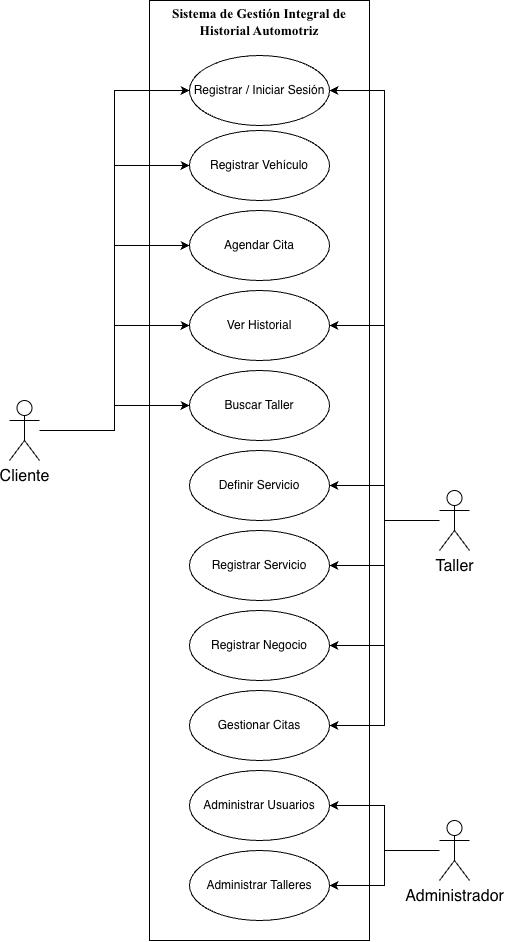

The diagram above was exported from draw.io. Its source (the exported page's mxGraphModel, read from the mxfile embedded in the PNG):
<mxGraphModel dx="1677" dy="2201" grid="1" gridSize="10" guides="1" tooltips="1" connect="1" arrows="1" fold="1" page="1" pageScale="1" pageWidth="827" pageHeight="1169" math="0" shadow="0">
  <root>
    <mxCell id="0" />
    <mxCell id="1" parent="0" />
    <mxCell id="6oRmNRDW8Ummpwb2ZsoS-17" parent="1" style="shape=rect;html=1;verticalAlign=top;fontStyle=1;whiteSpace=wrap;align=center;" value="&lt;span style=&quot;text-align: start; font-size: 10pt; line-height: 14.2667px; font-family: &amp;quot;Times New Roman&amp;quot;, serif;&quot;&gt;Sistema de Gestión Integral de Historial Automotriz&lt;/span&gt;&lt;span style=&quot;font-size: medium; font-weight: 400; text-align: start;&quot;&gt;&lt;/span&gt;" vertex="1">
      <mxGeometry height="940" width="220" x="260" y="-40" as="geometry" />
    </mxCell>
    <mxCell id="6oRmNRDW8Ummpwb2ZsoS-20" edge="1" parent="1" source="6oRmNRDW8Ummpwb2ZsoS-1" style="edgeStyle=orthogonalEdgeStyle;rounded=0;orthogonalLoop=1;jettySize=auto;html=1;entryX=0;entryY=0.5;entryDx=0;entryDy=0;" target="6oRmNRDW8Ummpwb2ZsoS-8">
      <mxGeometry relative="1" as="geometry" />
    </mxCell>
    <mxCell id="6oRmNRDW8Ummpwb2ZsoS-21" edge="1" parent="1" source="6oRmNRDW8Ummpwb2ZsoS-1" style="edgeStyle=orthogonalEdgeStyle;rounded=0;orthogonalLoop=1;jettySize=auto;html=1;entryX=0;entryY=0.5;entryDx=0;entryDy=0;" target="6oRmNRDW8Ummpwb2ZsoS-5">
      <mxGeometry relative="1" as="geometry" />
    </mxCell>
    <mxCell id="6oRmNRDW8Ummpwb2ZsoS-22" edge="1" parent="1" source="6oRmNRDW8Ummpwb2ZsoS-1" style="edgeStyle=orthogonalEdgeStyle;rounded=0;orthogonalLoop=1;jettySize=auto;html=1;entryX=0;entryY=0.5;entryDx=0;entryDy=0;" target="6oRmNRDW8Ummpwb2ZsoS-6">
      <mxGeometry relative="1" as="geometry" />
    </mxCell>
    <mxCell id="6oRmNRDW8Ummpwb2ZsoS-23" edge="1" parent="1" source="6oRmNRDW8Ummpwb2ZsoS-1" style="edgeStyle=orthogonalEdgeStyle;rounded=0;orthogonalLoop=1;jettySize=auto;html=1;entryX=0;entryY=0.5;entryDx=0;entryDy=0;" target="6oRmNRDW8Ummpwb2ZsoS-7">
      <mxGeometry relative="1" as="geometry" />
    </mxCell>
    <mxCell id="6oRmNRDW8Ummpwb2ZsoS-24" edge="1" parent="1" source="6oRmNRDW8Ummpwb2ZsoS-1" style="edgeStyle=orthogonalEdgeStyle;rounded=0;orthogonalLoop=1;jettySize=auto;html=1;entryX=0;entryY=0.5;entryDx=0;entryDy=0;" target="6oRmNRDW8Ummpwb2ZsoS-10">
      <mxGeometry relative="1" as="geometry" />
    </mxCell>
    <mxCell id="6oRmNRDW8Ummpwb2ZsoS-1" parent="1" style="shape=umlActor;verticalLabelPosition=bottom;verticalAlign=top;html=1;outlineConnect=0;" value="&lt;font style=&quot;font-size: 16px;&quot;&gt;Cliente&lt;/font&gt;" vertex="1">
      <mxGeometry height="60" width="30" x="120" y="360" as="geometry" />
    </mxCell>
    <mxCell id="6oRmNRDW8Ummpwb2ZsoS-25" edge="1" parent="1" source="6oRmNRDW8Ummpwb2ZsoS-3" style="edgeStyle=orthogonalEdgeStyle;rounded=0;orthogonalLoop=1;jettySize=auto;html=1;entryX=1;entryY=0.5;entryDx=0;entryDy=0;" target="6oRmNRDW8Ummpwb2ZsoS-13">
      <mxGeometry relative="1" as="geometry" />
    </mxCell>
    <mxCell id="6oRmNRDW8Ummpwb2ZsoS-26" edge="1" parent="1" source="6oRmNRDW8Ummpwb2ZsoS-3" style="edgeStyle=orthogonalEdgeStyle;rounded=0;orthogonalLoop=1;jettySize=auto;html=1;entryX=1;entryY=0.5;entryDx=0;entryDy=0;" target="6oRmNRDW8Ummpwb2ZsoS-9">
      <mxGeometry relative="1" as="geometry" />
    </mxCell>
    <mxCell id="6oRmNRDW8Ummpwb2ZsoS-27" edge="1" parent="1" source="6oRmNRDW8Ummpwb2ZsoS-3" style="edgeStyle=orthogonalEdgeStyle;rounded=0;orthogonalLoop=1;jettySize=auto;html=1;entryX=1;entryY=0.5;entryDx=0;entryDy=0;" target="6oRmNRDW8Ummpwb2ZsoS-11">
      <mxGeometry relative="1" as="geometry" />
    </mxCell>
    <mxCell id="6oRmNRDW8Ummpwb2ZsoS-28" edge="1" parent="1" source="6oRmNRDW8Ummpwb2ZsoS-3" style="edgeStyle=orthogonalEdgeStyle;rounded=0;orthogonalLoop=1;jettySize=auto;html=1;entryX=1;entryY=0.5;entryDx=0;entryDy=0;" target="6oRmNRDW8Ummpwb2ZsoS-12">
      <mxGeometry relative="1" as="geometry" />
    </mxCell>
    <mxCell id="6oRmNRDW8Ummpwb2ZsoS-29" edge="1" parent="1" source="6oRmNRDW8Ummpwb2ZsoS-3" style="edgeStyle=orthogonalEdgeStyle;rounded=0;orthogonalLoop=1;jettySize=auto;html=1;entryX=1;entryY=0.5;entryDx=0;entryDy=0;" target="6oRmNRDW8Ummpwb2ZsoS-7">
      <mxGeometry relative="1" as="geometry" />
    </mxCell>
    <mxCell id="6oRmNRDW8Ummpwb2ZsoS-30" edge="1" parent="1" source="6oRmNRDW8Ummpwb2ZsoS-3" style="edgeStyle=orthogonalEdgeStyle;rounded=0;orthogonalLoop=1;jettySize=auto;html=1;entryX=1;entryY=0.5;entryDx=0;entryDy=0;" target="6oRmNRDW8Ummpwb2ZsoS-8">
      <mxGeometry relative="1" as="geometry" />
    </mxCell>
    <mxCell id="6oRmNRDW8Ummpwb2ZsoS-3" parent="1" style="shape=umlActor;verticalLabelPosition=bottom;verticalAlign=top;html=1;outlineConnect=0;" value="&lt;font style=&quot;font-size: 16px;&quot;&gt;Taller&lt;/font&gt;" vertex="1">
      <mxGeometry height="60" width="30" x="550" y="450" as="geometry" />
    </mxCell>
    <mxCell id="6oRmNRDW8Ummpwb2ZsoS-18" edge="1" parent="1" source="6oRmNRDW8Ummpwb2ZsoS-4" style="edgeStyle=orthogonalEdgeStyle;rounded=0;orthogonalLoop=1;jettySize=auto;html=1;" target="6oRmNRDW8Ummpwb2ZsoS-14">
      <mxGeometry relative="1" as="geometry" />
    </mxCell>
    <mxCell id="6oRmNRDW8Ummpwb2ZsoS-19" edge="1" parent="1" source="6oRmNRDW8Ummpwb2ZsoS-4" style="edgeStyle=orthogonalEdgeStyle;rounded=0;orthogonalLoop=1;jettySize=auto;html=1;entryX=1;entryY=0.5;entryDx=0;entryDy=0;" target="6oRmNRDW8Ummpwb2ZsoS-15">
      <mxGeometry relative="1" as="geometry" />
    </mxCell>
    <mxCell id="6oRmNRDW8Ummpwb2ZsoS-4" parent="1" style="shape=umlActor;verticalLabelPosition=bottom;verticalAlign=top;html=1;outlineConnect=0;" value="&lt;font style=&quot;font-size: 16px;&quot;&gt;Administrador&lt;/font&gt;" vertex="1">
      <mxGeometry height="60" width="30" x="550" y="780" as="geometry" />
    </mxCell>
    <mxCell id="6oRmNRDW8Ummpwb2ZsoS-5" parent="1" style="ellipse;whiteSpace=wrap;html=1;" value="Registrar Vehículo" vertex="1">
      <mxGeometry height="70" width="140" x="300" y="90" as="geometry" />
    </mxCell>
    <mxCell id="6oRmNRDW8Ummpwb2ZsoS-6" parent="1" style="ellipse;whiteSpace=wrap;html=1;" value="Agendar Cita" vertex="1">
      <mxGeometry height="70" width="140" x="300" y="170" as="geometry" />
    </mxCell>
    <mxCell id="6oRmNRDW8Ummpwb2ZsoS-7" parent="1" style="ellipse;whiteSpace=wrap;html=1;" value="Ver Historial" vertex="1">
      <mxGeometry height="70" width="140" x="300" y="250" as="geometry" />
    </mxCell>
    <mxCell id="6oRmNRDW8Ummpwb2ZsoS-8" parent="1" style="ellipse;whiteSpace=wrap;html=1;" value="Registrar / Iniciar Sesión" vertex="1">
      <mxGeometry height="70" width="140" x="300" y="15" as="geometry" />
    </mxCell>
    <mxCell id="6oRmNRDW8Ummpwb2ZsoS-9" parent="1" style="ellipse;whiteSpace=wrap;html=1;" value="Registrar Servicio" vertex="1">
      <mxGeometry height="70" width="140" x="300" y="490" as="geometry" />
    </mxCell>
    <mxCell id="6oRmNRDW8Ummpwb2ZsoS-10" parent="1" style="ellipse;whiteSpace=wrap;html=1;" value="Buscar Taller" vertex="1">
      <mxGeometry height="70" width="140" x="300" y="330" as="geometry" />
    </mxCell>
    <mxCell id="6oRmNRDW8Ummpwb2ZsoS-11" parent="1" style="ellipse;whiteSpace=wrap;html=1;" value="Registrar Negocio" vertex="1">
      <mxGeometry height="70" width="140" x="300" y="570" as="geometry" />
    </mxCell>
    <mxCell id="6oRmNRDW8Ummpwb2ZsoS-12" parent="1" style="ellipse;whiteSpace=wrap;html=1;" value="Gestionar Citas" vertex="1">
      <mxGeometry height="70" width="140" x="300" y="650" as="geometry" />
    </mxCell>
    <mxCell id="6oRmNRDW8Ummpwb2ZsoS-13" parent="1" style="ellipse;whiteSpace=wrap;html=1;" value="Definir Servicio" vertex="1">
      <mxGeometry height="70" width="140" x="300" y="410" as="geometry" />
    </mxCell>
    <mxCell id="6oRmNRDW8Ummpwb2ZsoS-14" parent="1" style="ellipse;whiteSpace=wrap;html=1;" value="Administrar Usuarios" vertex="1">
      <mxGeometry height="70" width="140" x="300" y="730" as="geometry" />
    </mxCell>
    <mxCell id="6oRmNRDW8Ummpwb2ZsoS-15" parent="1" style="ellipse;whiteSpace=wrap;html=1;" value="Administrar Talleres" vertex="1">
      <mxGeometry height="70" width="140" x="300" y="810" as="geometry" />
    </mxCell>
  </root>
</mxGraphModel>